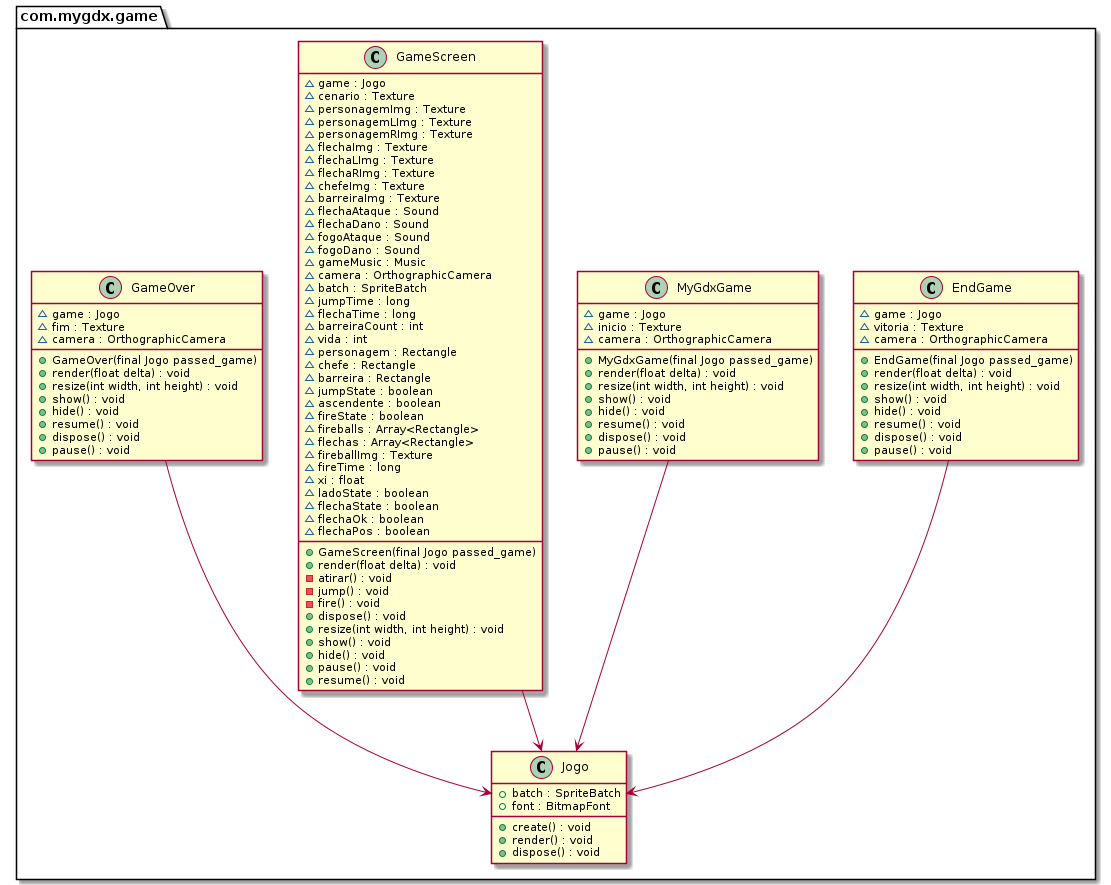

The diagram above was rendered by PlantUML. Its source (embedded in the PNG):
@startuml
package com.mygdx.game {
  class EndGame {
    ~ game : Jogo
    ~ vitoria : Texture
    ~ camera : OrthographicCamera
    + EndGame(final Jogo passed_game)
    + render(float delta) : void
    + resize(int width, int height) : void
    + show() : void
    + hide() : void
    + resume() : void
    + dispose() : void
    + pause() : void
  }
  class Jogo {
    + batch : SpriteBatch
    + font : BitmapFont
    + create() : void
    + render() : void
    + dispose() : void
  }
  class MyGdxGame {
    ~ game : Jogo
    ~ inicio : Texture
    ~ camera : OrthographicCamera
    + MyGdxGame(final Jogo passed_game)
    + render(float delta) : void
    + resize(int width, int height) : void
    + show() : void
    + hide() : void
    + resume() : void
    + dispose() : void
    + pause() : void
  }
  class GameScreen {
    ~ game : Jogo
    ~ cenario : Texture
    ~ personagemImg : Texture
    ~ personagemLImg : Texture
    ~ personagemRImg : Texture
    ~ flechaImg : Texture
    ~ flechaLImg : Texture
    ~ flechaRImg : Texture
    ~ chefeImg : Texture
    ~ barreiraImg : Texture
    ~ flechaAtaque : Sound
    ~ flechaDano : Sound
    ~ fogoAtaque : Sound
    ~ fogoDano : Sound
    ~ gameMusic : Music
    ~ camera : OrthographicCamera
    ~ batch : SpriteBatch
    ~ jumpTime : long
    ~ flechaTime : long
    ~ barreiraCount : int
    ~ vida : int
    ~ personagem : Rectangle
    ~ chefe : Rectangle
    ~ barreira : Rectangle
    ~ jumpState : boolean
    ~ ascendente : boolean
    ~ fireState : boolean
    ~ fireballs : Array<Rectangle>
    ~ flechas : Array<Rectangle>
    ~ fireballImg : Texture
    ~ fireTime : long
    ~ xi : float
    ~ ladoState : boolean
    ~ flechaState : boolean
    ~ flechaOk : boolean
    ~ flechaPos : boolean
    + GameScreen(final Jogo passed_game)
    + render(float delta) : void
    - atirar() : void
    - jump() : void
    - fire() : void
    + dispose() : void
    + resize(int width, int height) : void
    + show() : void
    + hide() : void
    + pause() : void
    + resume() : void
  }
  class GameOver {
    ~ game : Jogo
    ~ fim : Texture
    ~ camera : OrthographicCamera
    + GameOver(final Jogo passed_game)
    + render(float delta) : void
    + resize(int width, int height) : void
    + show() : void
    + hide() : void
    + resume() : void
    + dispose() : void
    + pause() : void
  }
}
GameScreen --> Jogo
GameOver --> Jogo
EndGame --> Jogo
MyGdxGame --> Jogo
@enduml